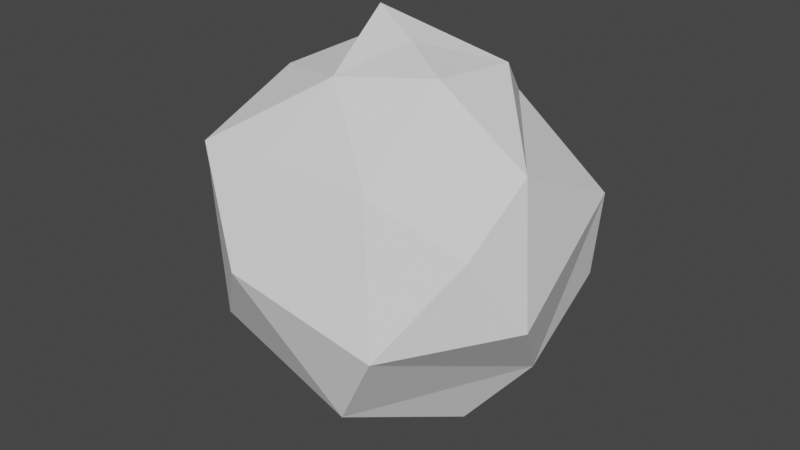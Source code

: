 # Source: gib.blend  (saved by Blender 3.4.6; exported with 4.5.12 LTS)
import bpy
from mathutils import Matrix  # noqa: F401  (used for matrix-valued properties, if any)

bpy.ops.wm.read_factory_settings(use_empty=True)
scene = bpy.context.scene
scene.name = 'Scene'

# ---- collections
col_collection = bpy.data.collections.new('Collection'); scene.collection.children.link(col_collection)

# ---- world
world_world = bpy.data.worlds.new('World'); scene.world = world_world
world_world.use_nodes = True; world_world.node_tree.nodes.clear()
_N = world_world.node_tree.nodes; _L = world_world.node_tree.links
n0 = _N.new('ShaderNodeOutputWorld'); n0.name = 'World Output'; n0.location = (300, 300)
n1 = _N.new('ShaderNodeBackground'); n1.name = 'Background'; n1.location = (10, 300)
n1.inputs[0].default_value = (0.05088, 0.05088, 0.05088, 1.0)
_L.new(n1.outputs[0], n0.inputs[0])
n0.is_active_output = True
world_world.color = (0.05088, 0.05088, 0.05088)
world_world.use_sun_shadow = False
world_world.sun_shadow_jitter_overblur = 0.0

# ---- meshes
me_sphere = bpy.data.meshes.new('Sphere')
me_sphere.from_pydata([(0.02397, 0.8739, 0.7485), (-0.07984, 0.9391, -0.8404), (0.09526, 0.06904, -1.151), (0.1641, 1.032, 0.2816), (0.3387, 0.7144, -0.7124), (0.3251, 0.6541, 0.7226), (0.3366, 1.01, -0.1699), (0.8679, 0.6634, -0.2644), (0.1057, -0.0299, 1.128), (0.9473, 0.6062, 0.2876), (0.3746, 0.3056, -1.003), (0.4853, 0.3012, 1.008), (0.9075, -0.114, 0.6235), (1.079, -0.3002, -0.1198), (0.8625, 0.1227, -0.6254), (0.2946, -0.827, -0.6998), (0.4307, -0.2126, 1.045), (0.8771, -0.5467, 0.3137), (0.5612, -0.09685, -0.9873), (0.4199, -0.7606, 0.599), (0.5928, -0.9405, -0.184), (-0.1304, -0.5757, -0.8919), (-0.172, -1.106, 0.1292), (-0.2267, -0.7804, 0.6474), (-0.06247, -0.4434, 1.01), (-0.6503, -0.8094, 0.6228), (-0.5504, -0.8159, -0.3817), (-0.6207, -0.192, 0.8924), (-0.9735, -0.5258, 0.2739), (-0.427, 0.02947, -1.028), (-0.8053, -0.2794, -0.7554), (-1.009, 0.2796, 0.2468), (-0.2082, 0.09304, 1.243), (-0.6844, 0.4407, 0.809), (-0.7954, 0.6222, -0.3599), (-0.609, 0.8851, 0.2672), (-0.3805, 0.4562, -1.049), (-0.4563, 0.1977, 0.9839)], [], [(6, 4, 1), (3, 5, 9), (9, 6, 3), (4, 7, 14), (10, 14, 18), (2, 10, 18), (11, 8, 16), (11, 12, 5), (9, 13, 14), (13, 17, 20), (14, 20, 15), (8, 24, 16), (24, 19, 16), (17, 19, 20), (24, 23, 19), (22, 26, 15), (23, 25, 22), (2, 21, 29), (21, 26, 30), (25, 28, 22), (22, 28, 26), (23, 24, 25), (24, 27, 25), (30, 29, 21), (28, 30, 26), (24, 32, 37), (27, 31, 28), (30, 31, 34), (27, 37, 33), (36, 2, 29), (33, 37, 0), (35, 1, 34), (35, 3, 6), (35, 6, 1), (1, 4, 10), (1, 10, 2), (32, 11, 5), (3, 0, 5), (32, 8, 11), (4, 6, 7), (4, 14, 10), (7, 6, 9), (7, 9, 14), (9, 5, 12), (12, 11, 16), (9, 12, 13), (12, 17, 13), (14, 13, 20), (12, 16, 17), (18, 14, 15), (17, 16, 19), (2, 18, 15), (2, 15, 21), (20, 19, 22), (19, 23, 22), (20, 22, 15), (15, 26, 21), (24, 8, 32), (25, 27, 28), (24, 37, 27), (31, 27, 33), (30, 28, 31), (30, 34, 29), (31, 33, 35), (34, 31, 35), (36, 29, 34), (36, 34, 1), (33, 0, 35), (3, 35, 0), (37, 32, 5), (37, 5, 0), (36, 1, 2)])
_uv = me_sphere.uv_layers.new(name='UVMap')
_uv.uv.foreach_set('vector', [0.6959, 0.4443, 0.6928, 0.2801, 0.7612, 0.2623, 0.7277, 0.5752, 0.6822, 0.7404, 0.5872, 0.5653, 0.5872, 0.5653, 0.6959, 0.4443, 0.7277, 0.5752, 0.6928, 0.2801, 0.6025, 0.4201, 0.525, 0.3036, 0.6139, 0.1376, 0.525, 0.3036, 0.4676, 0.1589, 0.5469, 0.0, 0.6139, 0.1376, 0.4676, 0.1589, 0.5911, 0.837, 0.5279, 0.9623, 0.4341, 0.8543, 0.5911, 0.837, 0.4775, 0.7017, 0.6822, 0.7404, 0.5872, 0.5653, 0.4631, 0.4654, 0.525, 0.3036, 0.4631, 0.4654, 0.4056, 0.5853, 0.339, 0.4572, 0.525, 0.3036, 0.339, 0.4572, 0.3048, 0.3025, 0.5279, 0.9623, 0.2312, 0.8728, 0.4341, 0.8543, 0.2312, 0.8728, 0.3316, 0.684, 0.4341, 0.8543, 0.4056, 0.5853, 0.3316, 0.684, 0.339, 0.4572, 0.2312, 0.8728, 0.2121, 0.7319, 0.3316, 0.684, 0.221, 0.5337, 0.1565, 0.3877, 0.3048, 0.3025, 0.2121, 0.7319, 0.1424, 0.6568, 0.221, 0.5337, 0.2616, 0.03133, 0.2076, 0.1949, 0.01769, 0.1163, 0.2076, 0.1949, 0.1565, 0.3877, 0.04583, 0.2753, 0.1424, 0.6568, 0.07959, 0.5737, 0.221, 0.5337, 0.221, 0.5337, 0.07959, 0.5737, 0.1565, 0.3877, 0.2121, 0.7319, 0.2312, 0.8728, 0.1424, 0.6568, 0.2312, 0.8728, 0.05575, 0.7767, 0.1424, 0.6568, 0.04583, 0.2753, 0.01769, 0.1163, 0.2076, 0.1949, 0.07959, 0.5737, 0.04583, 0.2753, 0.1565, 0.3877, 0.2312, 0.8728, 0.07116, 0.9375, 0.005678, 0.8416, 0.05575, 0.7767, 0.0, 0.625, 0.07959, 0.5737, 1.0, 0.3818, 0.9584, 0.5708, 0.898, 0.3956, 0.9839, 0.7454, 0.9276, 0.8633, 0.9086, 0.7468, 0.8598, 0.1707, 0.8085, 0.03416, 0.9624, 0.1269, 0.9086, 0.7468, 0.9276, 0.8633, 0.7546, 0.7187, 0.8516, 0.5821, 0.7612, 0.2623, 0.898, 0.3956, 0.8516, 0.5821, 0.7277, 0.5752, 0.6959, 0.4443, 0.8516, 0.5821, 0.6959, 0.4443, 0.7612, 0.2623, 0.7612, 0.2623, 0.6928, 0.2801, 0.6139, 0.1376, 0.7612, 0.2623, 0.6139, 0.1376, 0.8085, 0.03416, 0.8917, 0.9309, 0.5911, 0.837, 0.6822, 0.7404, 0.7277, 0.5752, 0.7546, 0.7187, 0.6822, 0.7404, 0.8917, 0.9309, 0.5279, 0.9623, 0.5911, 0.837, 0.6928, 0.2801, 0.6959, 0.4443, 0.6025, 0.4201, 0.6928, 0.2801, 0.525, 0.3036, 0.6139, 0.1376, 0.6025, 0.4201, 0.6959, 0.4443, 0.5872, 0.5653, 0.6025, 0.4201, 0.5872, 0.5653, 0.525, 0.3036, 0.5872, 0.5653, 0.6822, 0.7404, 0.4775, 0.7017, 0.4775, 0.7017, 0.5911, 0.837, 0.4341, 0.8543, 0.5872, 0.5653, 0.4775, 0.7017, 0.4631, 0.4654, 0.4775, 0.7017, 0.4056, 0.5853, 0.4631, 0.4654, 0.525, 0.3036, 0.4631, 0.4654, 0.339, 0.4572, 0.4775, 0.7017, 0.4341, 0.8543, 0.4056, 0.5853, 0.4676, 0.1589, 0.525, 0.3036, 0.3048, 0.3025, 0.4056, 0.5853, 0.4341, 0.8543, 0.3316, 0.684, 0.2616, 0.03133, 0.4676, 0.1589, 0.3048, 0.3025, 0.2616, 0.03133, 0.3048, 0.3025, 0.2076, 0.1949, 0.339, 0.4572, 0.3316, 0.684, 0.221, 0.5337, 0.3316, 0.684, 0.2121, 0.7319, 0.221, 0.5337, 0.339, 0.4572, 0.221, 0.5337, 0.3048, 0.3025, 0.3048, 0.3025, 0.1565, 0.3877, 0.2076, 0.1949, 0.2312, 0.8728, 0.5279, 0.9623, 0.07116, 0.9375, 0.1424, 0.6568, 0.05575, 0.7767, 0.07959, 0.5737, 0.2312, 0.8728, 0.005678, 0.8416, 0.05575, 0.7767, 0.9584, 0.5708, 0.9839, 0.7454, 0.9086, 0.7468, 1.0, 0.3818, 1.0, 0.5582, 0.9584, 0.5708, 1.0, 0.3818, 0.898, 0.3956, 0.9624, 0.1269, 0.9584, 0.5708, 0.9086, 0.7468, 0.8516, 0.5821, 0.898, 0.3956, 0.9584, 0.5708, 0.8516, 0.5821, 0.8598, 0.1707, 0.9624, 0.1269, 0.898, 0.3956, 0.8598, 0.1707, 0.898, 0.3956, 0.7612, 0.2623, 0.9086, 0.7468, 0.7546, 0.7187, 0.8516, 0.5821, 0.7277, 0.5752, 0.8516, 0.5821, 0.7546, 0.7187, 0.9276, 0.8633, 0.8917, 0.9309, 0.6822, 0.7404, 0.9276, 0.8633, 0.6822, 0.7404, 0.7546, 0.7187, 0.8598, 0.1707, 0.7612, 0.2623, 0.8085, 0.03416])
me_sphere.update()

# ---- objects
ob_gib0 = bpy.data.objects.new('gib0', me_sphere)

# ---- transforms, parenting, visibility, modifiers, constraints
ob_gib0.location = (0.0, 0.0, 0.0)
ob_gib0.scale = (0.1185, 0.1185, 0.1185)

# ---- collection membership
col_collection.objects.link(ob_gib0)

# ---- scene / render settings (as saved in the file)
scene.frame_start = 1; scene.frame_end = 16; scene.frame_set(8)
scene.render.engine = 'BLENDER_EEVEE_NEXT'
scene.render.fps = 10
scene.cycles.sampling_pattern = 'TABULATED_SOBOL'
scene.cycles.use_light_tree = False
scene.view_settings.view_transform = 'Filmic'
bpy.context.view_layer.update()

# ---- added for rendering (the .blend has no active camera and no usable light): camera, sun
cam_auto = bpy.data.cameras.new('AutoCamera')
cam_auto.lens = 50.0
cam_auto.sensor_width = 36.0
cam_auto.clip_end = 1000.0
ob_auto_camera = bpy.data.objects.new('AutoCamera', cam_auto)
scene.collection.objects.link(ob_auto_camera)
ob_auto_camera.location = (0.42415, -0.508353, 0.341426)
ob_auto_camera.rotation_euler = (1.09748, -7.21219e-08, 0.694738)
scene.camera = ob_auto_camera
light_auto_sun = bpy.data.lights.new('AutoSun', 'SUN')
light_auto_sun.energy = 3.0
light_auto_sun.angle = 0.0523599
ob_auto_sun = bpy.data.objects.new('AutoSun', light_auto_sun)
scene.collection.objects.link(ob_auto_sun)
ob_auto_sun.rotation_euler = (0.872665, 0.174533, 0.523599)
bpy.context.view_layer.update()
